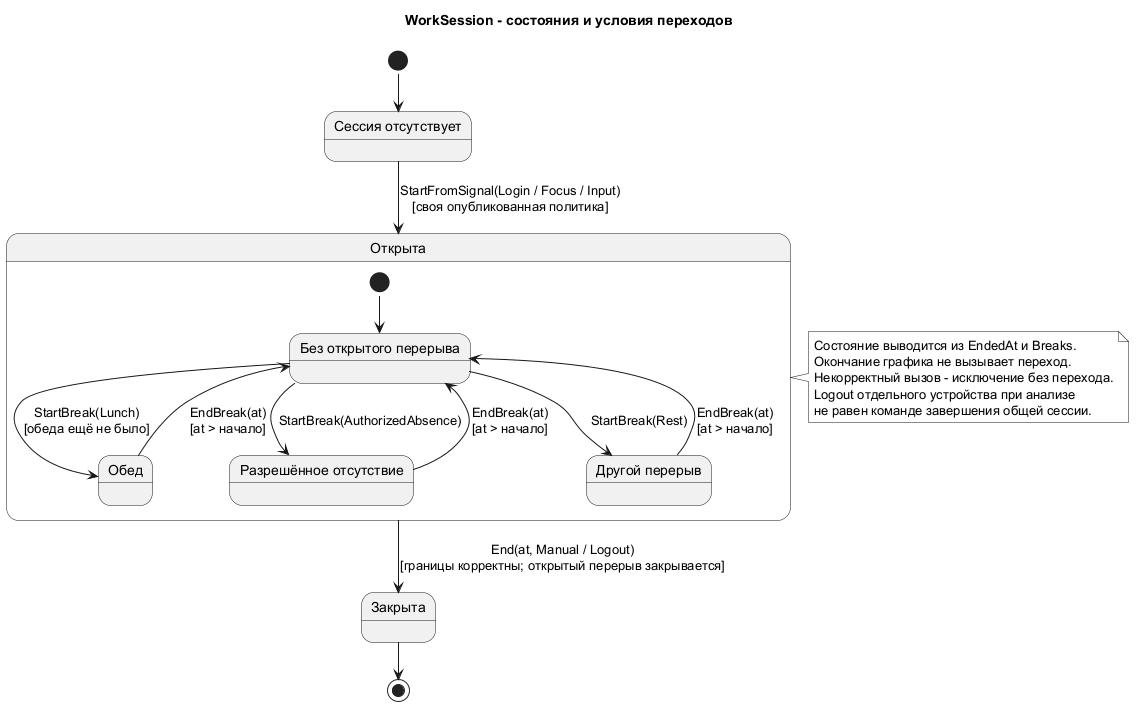

The diagram above was rendered by PlantUML. Its source (embedded in the PNG):
@startuml
!pragma layout smetana
skinparam monochrome true
skinparam shadowing false
title WorkSession - состояния и условия переходов
state "Сессия отсутствует" as none
state "Открыта" as open {
  state "Без открытого перерыва" as working
  state "Обед" as lunch
  state "Разрешённое отсутствие" as absent
  state "Другой перерыв" as rest
  [*] --> working
  working --> lunch : StartBreak(Lunch)\n[обеда ещё не было]
  working --> absent : StartBreak(AuthorizedAbsence)
  working --> rest : StartBreak(Rest)
  lunch --> working : EndBreak(at)\n[at > начало]
  absent --> working : EndBreak(at)\n[at > начало]
  rest --> working : EndBreak(at)\n[at > начало]
}
state "Закрыта" as closed
[*] --> none
none --> open : StartFromSignal(Login / Focus / Input)\n[своя опубликованная политика]
open --> closed : End(at, Manual / Logout)\n[границы корректны; открытый перерыв закрывается]
closed --> [*]
note right of open
Состояние выводится из EndedAt и Breaks.
Окончание графика не вызывает переход.
Некорректный вызов - исключение без перехода.
Logout отдельного устройства при анализе
не равен команде завершения общей сессии.
end note
@enduml